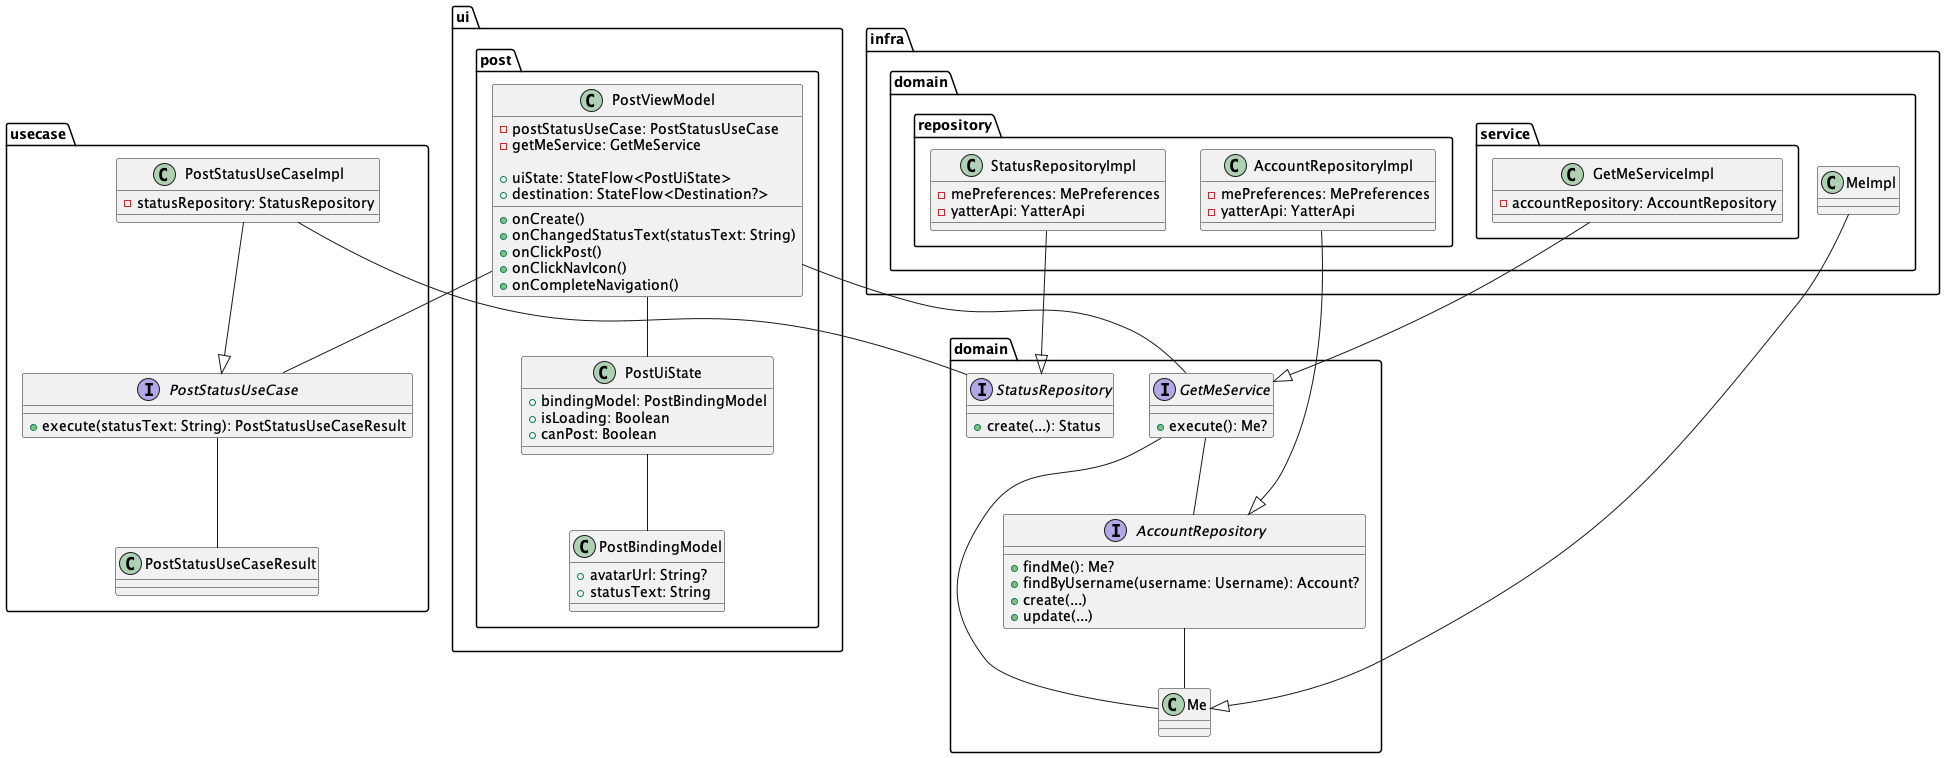

The diagram above was rendered by PlantUML. Its source (embedded in the PNG):
@startuml

package domain {
  class Me
  interface AccountRepository {
    + findMe(): Me?
    + findByUsername(username: Username): Account?
    + create(...)
    + update(...)
  }

  interface GetMeService {
    + execute(): Me?
  }

  interface StatusRepository {
    + create(...): Status
  }
}

package infra {
  package domain {
    class MeImpl
    package repository {
      class AccountRepositoryImpl {
        - mePreferences: MePreferences
        - yatterApi: YatterApi
      }

      class StatusRepositoryImpl {
        - mePreferences: MePreferences
        - yatterApi: YatterApi
      }
    }
    package service {
      class GetMeServiceImpl {
        - accountRepository: AccountRepository
      }
    }
  }
}

package usecase {
  interface PostStatusUseCase {
    + execute(statusText: String): PostStatusUseCaseResult
  }

  class PostStatusUseCaseImpl {
    - statusRepository: StatusRepository
  }

  class PostStatusUseCaseResult
}

package ui.post {
  class PostViewModel {
    - postStatusUseCase: PostStatusUseCase
    - getMeService: GetMeService

    + uiState: StateFlow<PostUiState>
    + destination: StateFlow<Destination?>

    + onCreate()
    + onChangedStatusText(statusText: String)
    + onClickPost()
    + onClickNavIcon()
    + onCompleteNavigation()
  }

  class PostUiState {
    + bindingModel: PostBindingModel
    + isLoading: Boolean
    + canPost: Boolean
  }

  class PostBindingModel {
    + avatarUrl: String?
    + statusText: String
  }
}

MeImpl --|> Me
AccountRepository -- Me
GetMeService -- Me

GetMeServiceImpl --|> GetMeService
AccountRepositoryImpl --|> AccountRepository
StatusRepositoryImpl --|> StatusRepository

GetMeService -- AccountRepository

PostStatusUseCaseImpl --|> PostStatusUseCase
PostStatusUseCase -- PostStatusUseCaseResult
PostStatusUseCaseImpl -- StatusRepository

PostViewModel -- PostUiState
PostUiState -- PostBindingModel

PostViewModel -- PostStatusUseCase
PostViewModel -- GetMeService
@enduml